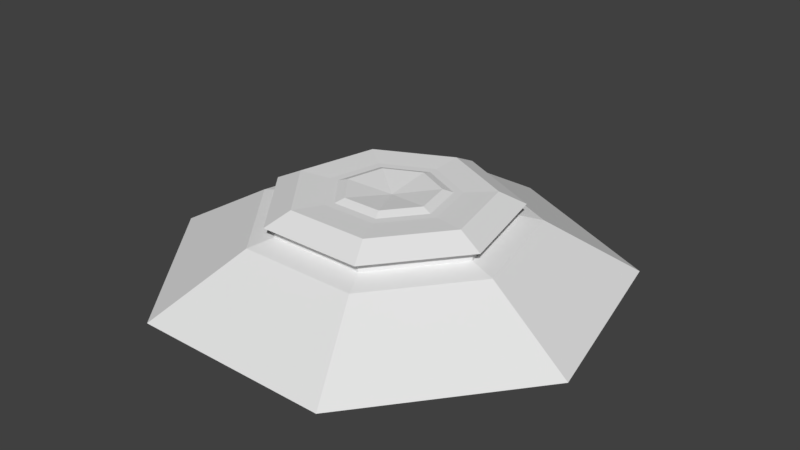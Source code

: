 # Source: warpgate.blend  (saved by Blender 2.78.0; exported with 4.5.12 LTS)
import bpy
from mathutils import Matrix  # noqa: F401  (used for matrix-valued properties, if any)

bpy.ops.wm.read_factory_settings(use_empty=True)
scene = bpy.context.scene
scene.name = 'Scene'

# ---- collections
col_collection_1 = bpy.data.collections.new('Collection 1'); scene.collection.children.link(col_collection_1)

# ---- world
world_world = bpy.data.worlds.new('World'); scene.world = world_world
world_world.color = (0.05088, 0.05088, 0.05088)
world_world.use_sun_shadow = False
world_world.sun_shadow_jitter_overblur = 0.0
world_world.cycles.sampling_method = 'MANUAL'

# ---- meshes
me_cylinder = bpy.data.meshes.new('Cylinder')
me_cylinder.from_pydata([(-0.6483, 0.517, 0.1181), (-1.08, 0.8613, -0.1955), (-0.8085, -0.1845, 0.1181), (-1.347, -0.3074, -0.1955), (-0.3598, -0.7471, 0.1181), (-0.5994, -1.245, -0.1955), (0.3598, -0.7471, 0.1181), (0.5994, -1.245, -0.1955), (0.8085, -0.1845, 0.1181), (1.347, -0.3074, -0.1955), (0.6483, 0.517, 0.1181), (1.08, 0.8613, -0.1955), (1.014e-08, 0.8293, 0.1181), (2.101e-08, 1.381, -0.1955), (-6.157e-09, 0.6734, 0.15), (-0.5265, 0.4199, 0.15), (-0.6565, -0.1499, 0.15), (-0.2922, -0.6067, 0.15), (0.6565, -0.1499, 0.15), (0.5265, 0.4199, 0.15), (0.2922, -0.6067, 0.15), (-6.157e-09, 0.6734, 0.1918), (-0.5265, 0.4199, 0.1918), (-0.6565, -0.1499, 0.1918), (-0.2922, -0.6067, 0.1918), (0.6565, -0.1499, 0.1918), (0.5265, 0.4199, 0.1918), (0.2922, -0.6067, 0.1918), (-7.052e-09, 0.7313, 0.2156), (-0.5718, 0.456, 0.2156), (-0.713, -0.1627, 0.2156), (-0.3173, -0.6589, 0.2156), (0.713, -0.1627, 0.2156), (0.5718, 0.456, 0.2156), (0.3173, -0.6589, 0.2156), (-6.465e-09, 0.5778, 0.2892), (-0.4517, 0.3603, 0.2892), (-0.5633, -0.1286, 0.2892), (-0.2507, -0.5206, 0.2892), (0.5633, -0.1286, 0.2892), (0.4517, 0.3603, 0.2892), (0.2507, -0.5206, 0.2892), (2.646e-09, 0.3881, 0.2805), (-0.3034, 0.242, 0.2805), (-0.3784, -0.08636, 0.2805), (-0.1684, -0.3497, 0.2805), (0.3784, -0.08636, 0.2805), (0.3034, 0.242, 0.2805), (0.1684, -0.3497, 0.2805), (5.265e-09, 0.3336, 0.2805), (-0.2608, 0.208, 0.2805), (-0.3252, -0.07423, 0.2805), (-0.1447, -0.3005, 0.2805), (0.3252, -0.07423, 0.2805), (0.2608, 0.208, 0.2805), (0.1447, -0.3005, 0.2805), (9.779e-09, 0.2742, 0.3), (-0.2143, 0.1709, 0.3), (-0.2673, -0.06101, 0.3), (-0.119, -0.247, 0.3), (0.2673, -0.06101, 0.3), (0.2143, 0.1709, 0.3), (0.119, -0.247, 0.3), (2.98e-08, -2.98e-08, 0.2666)], [], [(16, 17, 24, 23), (1, 0, 12, 13), (3, 2, 0, 1), (8, 10, 19, 18), (7, 6, 4, 5), (5, 4, 2, 3), (9, 8, 6, 7), (11, 10, 8, 9), (13, 12, 10, 11), (12, 0, 15, 14), (0, 2, 16, 15), (10, 12, 14, 19), (2, 4, 17, 16), (6, 8, 18, 20), (4, 6, 20, 17), (27, 25, 32, 34), (19, 14, 21, 26), (17, 20, 27, 24), (18, 19, 26, 25), (14, 15, 22, 21), (20, 18, 25, 27), (15, 16, 23, 22), (33, 28, 35, 40), (22, 23, 30, 29), (23, 24, 31, 30), (26, 21, 28, 33), (24, 27, 34, 31), (25, 26, 33, 32), (21, 22, 29, 28), (36, 37, 44, 43), (31, 34, 41, 38), (32, 33, 40, 39), (28, 29, 36, 35), (34, 32, 39, 41), (29, 30, 37, 36), (30, 31, 38, 37), (42, 43, 50, 49), (37, 38, 45, 44), (40, 35, 42, 47), (38, 41, 48, 45), (39, 40, 47, 46), (35, 36, 43, 42), (41, 39, 46, 48), (54, 49, 56, 61), (48, 46, 53, 55), (43, 44, 51, 50), (44, 45, 52, 51), (47, 42, 49, 54), (45, 48, 55, 52), (46, 47, 54, 53), (62, 60, 63), (52, 55, 62, 59), (53, 54, 61, 60), (49, 50, 57, 56), (55, 53, 60, 62), (50, 51, 58, 57), (51, 52, 59, 58), (57, 58, 63), (58, 59, 63), (61, 56, 63), (59, 62, 63), (60, 61, 63), (56, 57, 63)])
_uv = me_cylinder.uv_layers.new(name='UVMap')
_uv.uv.foreach_set('vector', [0.8437, 0.1203, 0.8437, 0.1203, 0.8437, 0.1203, 0.8437, 0.1203, 0.125, 0.8468, 0.125, 0.8468, 0.125, 0.8468, 0.125, 0.8468, 0.125, 0.8468, 0.125, 0.8468, 0.125, 0.8468, 0.125, 0.8468, 0.125, 0.8468, 0.125, 0.8468, 0.125, 0.8468, 0.125, 0.8468, 0.125, 0.8468, 0.125, 0.8468, 0.125, 0.8468, 0.125, 0.8468, 0.125, 0.8468, 0.125, 0.8468, 0.125, 0.8468, 0.125, 0.8468, 0.125, 0.8468, 0.125, 0.8468, 0.125, 0.8468, 0.125, 0.8468, 0.125, 0.8468, 0.125, 0.8468, 0.125, 0.8468, 0.125, 0.8468, 0.125, 0.8468, 0.125, 0.8468, 0.125, 0.8468, 0.125, 0.8468, 0.125, 0.8468, 0.125, 0.8468, 0.125, 0.8468, 0.125, 0.8468, 0.125, 0.8468, 0.125, 0.8468, 0.125, 0.8468, 0.125, 0.8468, 0.125, 0.8468, 0.125, 0.8468, 0.125, 0.8468, 0.125, 0.8468, 0.125, 0.8468, 0.125, 0.8468, 0.125, 0.8468, 0.125, 0.8468, 0.125, 0.8468, 0.125, 0.8468, 0.125, 0.8468, 0.125, 0.8468, 0.125, 0.8468, 0.125, 0.8468, 0.125, 0.8468, 0.125, 0.8468, 0.125, 0.8468, 0.125, 0.8468, 0.125, 0.8468, 0.125, 0.8468, 0.8437, 0.1203, 0.8437, 0.1203, 0.8437, 0.1203, 0.8437, 0.1203, 0.8437, 0.1203, 0.8437, 0.1203, 0.8437, 0.1203, 0.8437, 0.1203, 0.8437, 0.1203, 0.8437, 0.1203, 0.8437, 0.1203, 0.8437, 0.1203, 0.8437, 0.1203, 0.8437, 0.1203, 0.8437, 0.1203, 0.8437, 0.1203, 0.8437, 0.1203, 0.8437, 0.1203, 0.8437, 0.1203, 0.8437, 0.1203, 0.8437, 0.1203, 0.8437, 0.1203, 0.8437, 0.1203, 0.8437, 0.1203, 0.125, 0.8468, 0.125, 0.8468, 0.125, 0.8468, 0.125, 0.8468, 0.125, 0.8468, 0.125, 0.8468, 0.125, 0.8468, 0.125, 0.8468, 0.125, 0.8468, 0.125, 0.8468, 0.125, 0.8468, 0.125, 0.8468, 0.125, 0.8468, 0.125, 0.8468, 0.125, 0.8468, 0.125, 0.8468, 0.125, 0.8468, 0.125, 0.8468, 0.125, 0.8468, 0.125, 0.8468, 0.125, 0.8468, 0.125, 0.8468, 0.125, 0.8468, 0.125, 0.8468, 0.125, 0.8468, 0.125, 0.8468, 0.125, 0.8468, 0.125, 0.8468, 0.125, 0.8468, 0.125, 0.8468, 0.125, 0.8468, 0.125, 0.8468, 0.125, 0.8468, 0.125, 0.8468, 0.125, 0.8468, 0.125, 0.8468, 0.125, 0.8468, 0.125, 0.8468, 0.125, 0.8468, 0.125, 0.8468, 0.125, 0.8468, 0.125, 0.8468, 0.125, 0.8468, 0.125, 0.8468, 0.125, 0.8468, 0.125, 0.8468, 0.125, 0.8468, 0.125, 0.8468, 0.125, 0.8468, 0.125, 0.8468, 0.125, 0.8468, 0.125, 0.8468, 0.125, 0.8468, 0.125, 0.8468, 0.125, 0.8468, 0.125, 0.8468, 0.8437, 0.1203, 0.8437, 0.1203, 0.8437, 0.1203, 0.8437, 0.1203, 0.125, 0.8468, 0.125, 0.8468, 0.125, 0.8468, 0.125, 0.8468, 0.125, 0.8468, 0.125, 0.8468, 0.125, 0.8468, 0.125, 0.8468, 0.125, 0.8468, 0.125, 0.8468, 0.125, 0.8468, 0.125, 0.8468, 0.125, 0.8468, 0.125, 0.8468, 0.125, 0.8468, 0.125, 0.8468, 0.125, 0.8468, 0.125, 0.8468, 0.125, 0.8468, 0.125, 0.8468, 0.125, 0.8468, 0.125, 0.8468, 0.125, 0.8468, 0.125, 0.8468, 0.125, 0.8468, 0.125, 0.8468, 0.125, 0.8468, 0.125, 0.8468, 0.8437, 0.1203, 0.8437, 0.1203, 0.8437, 0.1203, 0.8437, 0.1203, 0.8437, 0.1203, 0.8437, 0.1203, 0.8437, 0.1203, 0.8437, 0.1203, 0.8437, 0.1203, 0.8437, 0.1203, 0.8437, 0.1203, 0.8437, 0.1203, 0.8437, 0.1203, 0.8437, 0.1203, 0.8437, 0.1203, 0.8437, 0.1203, 0.8437, 0.1203, 0.8437, 0.1203, 0.8437, 0.1203, 0.8437, 0.1203, 0.8437, 0.1203, 0.8437, 0.1203, 0.8437, 0.1203, 0.8437, 0.1203, 0.125, 0.8468, 0.125, 0.8468, 0.125, 0.8468, 0.125, 0.8468, 0.125, 0.8468, 0.125, 0.8468, 0.125, 0.8468, 0.125, 0.8468, 0.125, 0.8468, 0.125, 0.8468, 0.125, 0.8468, 0.125, 0.8468, 0.125, 0.8468, 0.125, 0.8468, 0.125, 0.8468, 0.125, 0.8468, 0.125, 0.8468, 0.125, 0.8468, 0.125, 0.8468, 0.125, 0.8468, 0.125, 0.8468, 0.125, 0.8468, 0.125, 0.8468, 0.125, 0.8468, 0.125, 0.8468, 0.125, 0.8468, 0.125, 0.8468, 0.125, 0.8468, 0.125, 0.8468, 0.125, 0.8468, 0.125, 0.8468, 0.125, 0.8468, 0.125, 0.8468, 0.125, 0.8468, 0.125, 0.8468, 0.125, 0.8468, 0.125, 0.8468, 0.125, 0.8468, 0.125, 0.8468, 0.125, 0.8468, 0.125, 0.8468, 0.125, 0.8468, 0.125, 0.8468, 0.125, 0.8468, 0.125, 0.8468])
me_cylinder.use_remesh_preserve_volume = False
me_cylinder.use_remesh_preserve_attributes = False
me_cylinder.use_mirror_vertex_groups = False
me_cylinder.update()

# ---- objects
ob_warp_pad = bpy.data.objects.new('warp_pad', me_cylinder)

# ---- transforms, parenting, visibility, modifiers, constraints
ob_warp_pad.location = (0.0, 0.0, 0.0)
ob_warp_pad.lineart.crease_threshold = 0.0

# ---- collection membership
col_collection_1.objects.link(ob_warp_pad)

# ---- scene / render settings (as saved in the file)
scene.frame_start = 1; scene.frame_end = 250; scene.frame_set(1)
scene.render.engine = 'BLENDER_EEVEE_NEXT'
scene.render.resolution_percentage = 50
scene.render.dither_intensity = 0.0
scene.cycles.use_denoising = False
scene.cycles.samples = 128
scene.cycles.sampling_pattern = 'TABULATED_SOBOL'
scene.cycles.light_sampling_threshold = 0.0
scene.cycles.use_adaptive_sampling = False
scene.cycles.use_light_tree = False
scene.cycles.blur_glossy = 0.0
scene.cycles.sample_clamp_indirect = 0.0
scene.view_settings.view_transform = 'Standard'
bpy.context.view_layer.update()

# ---- added for rendering (the .blend has no active camera and no usable light): camera, sun
cam_auto = bpy.data.cameras.new('AutoCamera')
cam_auto.lens = 50.0
cam_auto.sensor_width = 36.0
cam_auto.clip_end = 1000.0
ob_auto_camera = bpy.data.objects.new('AutoCamera', cam_auto)
scene.collection.objects.link(ob_auto_camera)
ob_auto_camera.location = (3.51047, -4.14416, 2.8606)
ob_auto_camera.rotation_euler = (1.09748, -7.21219e-08, 0.694738)
scene.camera = ob_auto_camera
light_auto_sun = bpy.data.lights.new('AutoSun', 'SUN')
light_auto_sun.energy = 3.0
light_auto_sun.angle = 0.0523599
ob_auto_sun = bpy.data.objects.new('AutoSun', light_auto_sun)
scene.collection.objects.link(ob_auto_sun)
ob_auto_sun.rotation_euler = (0.872665, 0.174533, 0.523599)
bpy.context.view_layer.update()
